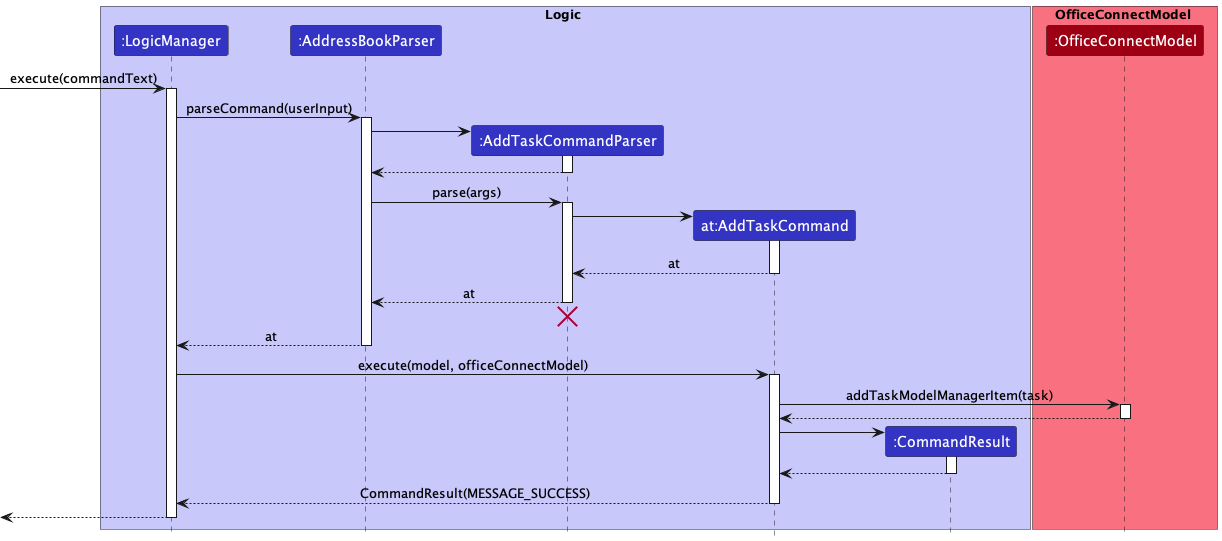

The diagram above was rendered by PlantUML. Its source (embedded in the PNG):
@startuml
!include style.puml

box Logic LOGIC_COLOR_T1
participant ":LogicManager" as LogicManager LOGIC_COLOR
participant ":AddressBookParser" as AddressBookParser LOGIC_COLOR
participant ":AddTaskCommandParser" as AddTaskCommandParser LOGIC_COLOR
participant "at:AddTaskCommand" as AddTaskCommand LOGIC_COLOR
participant ":CommandResult" as CommandResult LOGIC_COLOR
end box

box OfficeConnectModel MODEL_COLOR_T1
participant ":OfficeConnectModel" as OfficeConnectModel MODEL_COLOR
end box

[-> LogicManager : execute(commandText)
activate LogicManager

LogicManager -> AddressBookParser : parseCommand(userInput)
activate AddressBookParser

create AddTaskCommandParser
AddressBookParser -> AddTaskCommandParser
activate AddTaskCommandParser

AddTaskCommandParser --> AddressBookParser
deactivate AddTaskCommandParser

AddressBookParser -> AddTaskCommandParser : parse(args)
activate AddTaskCommandParser

create AddTaskCommand
AddTaskCommandParser -> AddTaskCommand
activate AddTaskCommand

AddTaskCommand --> AddTaskCommandParser : at
deactivate AddTaskCommand

AddTaskCommandParser --> AddressBookParser : at


deactivate AddTaskCommandParser
'Hidden arrow to position the destroy marker below the end of the activation bar.
AddTaskCommandParser -[hidden]-> AddressBookParser
destroy AddTaskCommandParser

AddressBookParser --> LogicManager : at
deactivate AddressBookParser

LogicManager -> AddTaskCommand : execute(model, officeConnectModel)
activate AddTaskCommand

AddTaskCommand -> OfficeConnectModel : addTaskModelManagerItem(task)
activate OfficeConnectModel

OfficeConnectModel --> AddTaskCommand
deactivate OfficeConnectModel

create CommandResult
AddTaskCommand -> CommandResult
activate CommandResult

CommandResult --> AddTaskCommand
deactivate CommandResult

AddTaskCommand --> LogicManager : CommandResult(MESSAGE_SUCCESS)
deactivate AddTaskCommand

[<--LogicManager
deactivate LogicManager
@enduml